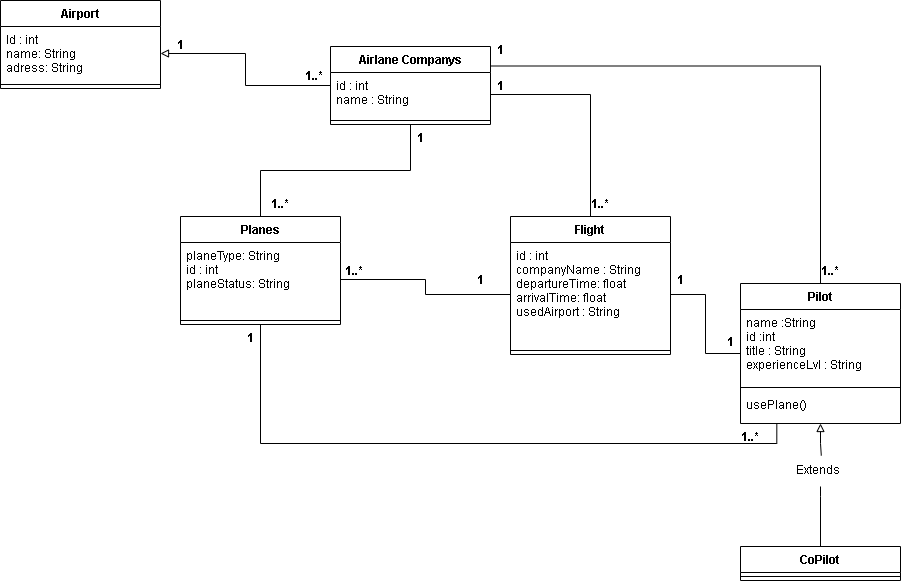

The diagram above was exported from draw.io. Its source (the exported page's mxGraphModel, read from the mxfile embedded in the PNG):
<mxGraphModel dx="1038" dy="547" grid="1" gridSize="10" guides="1" tooltips="1" connect="1" arrows="1" fold="1" page="1" pageScale="1" pageWidth="827" pageHeight="1169" math="0" shadow="0">
  <root>
    <mxCell id="0" />
    <mxCell id="1" parent="0" />
    <mxCell id="iJdCtciQm-XHfZu3X4iZ-10" style="edgeStyle=orthogonalEdgeStyle;rounded=0;orthogonalLoop=1;jettySize=auto;html=1;entryX=1;entryY=0.5;entryDx=0;entryDy=0;endArrow=block;endFill=0;" edge="1" parent="1" source="iJdCtciQm-XHfZu3X4iZ-2" target="iJdCtciQm-XHfZu3X4iZ-7">
      <mxGeometry relative="1" as="geometry" />
    </mxCell>
    <mxCell id="iJdCtciQm-XHfZu3X4iZ-20" style="edgeStyle=orthogonalEdgeStyle;rounded=0;orthogonalLoop=1;jettySize=auto;html=1;exitX=0.5;exitY=1;exitDx=0;exitDy=0;entryX=0.5;entryY=0;entryDx=0;entryDy=0;endArrow=none;endFill=0;" edge="1" parent="1" source="iJdCtciQm-XHfZu3X4iZ-2" target="iJdCtciQm-XHfZu3X4iZ-15">
      <mxGeometry relative="1" as="geometry" />
    </mxCell>
    <mxCell id="iJdCtciQm-XHfZu3X4iZ-2" value="Airlane Companys" style="swimlane;fontStyle=1;align=center;verticalAlign=top;childLayout=stackLayout;horizontal=1;startSize=26;horizontalStack=0;resizeParent=1;resizeParentMax=0;resizeLast=0;collapsible=1;marginBottom=0;" vertex="1" parent="1">
      <mxGeometry x="390" y="120" width="160" height="78" as="geometry" />
    </mxCell>
    <mxCell id="iJdCtciQm-XHfZu3X4iZ-3" value="id : int&#10;name : String" style="text;strokeColor=none;fillColor=none;align=left;verticalAlign=top;spacingLeft=4;spacingRight=4;overflow=hidden;rotatable=0;points=[[0,0.5],[1,0.5]];portConstraint=eastwest;" vertex="1" parent="iJdCtciQm-XHfZu3X4iZ-2">
      <mxGeometry y="26" width="160" height="44" as="geometry" />
    </mxCell>
    <mxCell id="iJdCtciQm-XHfZu3X4iZ-4" value="" style="line;strokeWidth=1;fillColor=none;align=left;verticalAlign=middle;spacingTop=-1;spacingLeft=3;spacingRight=3;rotatable=0;labelPosition=right;points=[];portConstraint=eastwest;" vertex="1" parent="iJdCtciQm-XHfZu3X4iZ-2">
      <mxGeometry y="70" width="160" height="8" as="geometry" />
    </mxCell>
    <mxCell id="iJdCtciQm-XHfZu3X4iZ-6" value="Airport" style="swimlane;fontStyle=1;align=center;verticalAlign=top;childLayout=stackLayout;horizontal=1;startSize=26;horizontalStack=0;resizeParent=1;resizeParentMax=0;resizeLast=0;collapsible=1;marginBottom=0;" vertex="1" parent="1">
      <mxGeometry x="60" y="74" width="160" height="88" as="geometry" />
    </mxCell>
    <mxCell id="iJdCtciQm-XHfZu3X4iZ-7" value="Id : int&#10;name: String&#10;adress: String" style="text;strokeColor=none;fillColor=none;align=left;verticalAlign=top;spacingLeft=4;spacingRight=4;overflow=hidden;rotatable=0;points=[[0,0.5],[1,0.5]];portConstraint=eastwest;" vertex="1" parent="iJdCtciQm-XHfZu3X4iZ-6">
      <mxGeometry y="26" width="160" height="54" as="geometry" />
    </mxCell>
    <mxCell id="iJdCtciQm-XHfZu3X4iZ-8" value="" style="line;strokeWidth=1;fillColor=none;align=left;verticalAlign=middle;spacingTop=-1;spacingLeft=3;spacingRight=3;rotatable=0;labelPosition=right;points=[];portConstraint=eastwest;" vertex="1" parent="iJdCtciQm-XHfZu3X4iZ-6">
      <mxGeometry y="80" width="160" height="8" as="geometry" />
    </mxCell>
    <mxCell id="iJdCtciQm-XHfZu3X4iZ-13" value="1..*" style="text;align=center;fontStyle=1;verticalAlign=middle;spacingLeft=3;spacingRight=3;strokeColor=none;rotatable=0;points=[[0,0.5],[1,0.5]];portConstraint=eastwest;" vertex="1" parent="1">
      <mxGeometry x="334" y="136" width="80" height="26" as="geometry" />
    </mxCell>
    <mxCell id="iJdCtciQm-XHfZu3X4iZ-14" value="1" style="text;align=center;fontStyle=1;verticalAlign=middle;spacingLeft=3;spacingRight=3;strokeColor=none;rotatable=0;points=[[0,0.5],[1,0.5]];portConstraint=eastwest;" vertex="1" parent="1">
      <mxGeometry x="200" y="105" width="80" height="26" as="geometry" />
    </mxCell>
    <mxCell id="iJdCtciQm-XHfZu3X4iZ-80" style="edgeStyle=orthogonalEdgeStyle;rounded=0;orthogonalLoop=1;jettySize=auto;html=1;entryX=0.227;entryY=1.012;entryDx=0;entryDy=0;entryPerimeter=0;startArrow=none;startFill=0;endArrow=none;endFill=0;" edge="1" parent="1" source="iJdCtciQm-XHfZu3X4iZ-15" target="iJdCtciQm-XHfZu3X4iZ-36">
      <mxGeometry relative="1" as="geometry" />
    </mxCell>
    <mxCell id="iJdCtciQm-XHfZu3X4iZ-15" value="Planes" style="swimlane;fontStyle=1;align=center;verticalAlign=top;childLayout=stackLayout;horizontal=1;startSize=26;horizontalStack=0;resizeParent=1;resizeParentMax=0;resizeLast=0;collapsible=1;marginBottom=0;" vertex="1" parent="1">
      <mxGeometry x="240" y="290" width="160" height="108" as="geometry" />
    </mxCell>
    <mxCell id="iJdCtciQm-XHfZu3X4iZ-16" value="planeType: String&#10;id : int&#10;planeStatus: String" style="text;strokeColor=none;fillColor=none;align=left;verticalAlign=top;spacingLeft=4;spacingRight=4;overflow=hidden;rotatable=0;points=[[0,0.5],[1,0.5]];portConstraint=eastwest;" vertex="1" parent="iJdCtciQm-XHfZu3X4iZ-15">
      <mxGeometry y="26" width="160" height="74" as="geometry" />
    </mxCell>
    <mxCell id="iJdCtciQm-XHfZu3X4iZ-17" value="" style="line;strokeWidth=1;fillColor=none;align=left;verticalAlign=middle;spacingTop=-1;spacingLeft=3;spacingRight=3;rotatable=0;labelPosition=right;points=[];portConstraint=eastwest;" vertex="1" parent="iJdCtciQm-XHfZu3X4iZ-15">
      <mxGeometry y="100" width="160" height="8" as="geometry" />
    </mxCell>
    <mxCell id="iJdCtciQm-XHfZu3X4iZ-21" value="1" style="text;align=center;fontStyle=1;verticalAlign=middle;spacingLeft=3;spacingRight=3;strokeColor=none;rotatable=0;points=[[0,0.5],[1,0.5]];portConstraint=eastwest;" vertex="1" parent="1">
      <mxGeometry x="440" y="198" width="80" height="26" as="geometry" />
    </mxCell>
    <mxCell id="iJdCtciQm-XHfZu3X4iZ-22" value="1..*" style="text;align=center;fontStyle=1;verticalAlign=middle;spacingLeft=3;spacingRight=3;strokeColor=none;rotatable=0;points=[[0,0.5],[1,0.5]];portConstraint=eastwest;" vertex="1" parent="1">
      <mxGeometry x="300" y="264" width="80" height="26" as="geometry" />
    </mxCell>
    <mxCell id="iJdCtciQm-XHfZu3X4iZ-30" style="edgeStyle=orthogonalEdgeStyle;rounded=0;orthogonalLoop=1;jettySize=auto;html=1;entryX=1;entryY=0.5;entryDx=0;entryDy=0;endArrow=none;endFill=0;" edge="1" parent="1" source="iJdCtciQm-XHfZu3X4iZ-23" target="iJdCtciQm-XHfZu3X4iZ-3">
      <mxGeometry relative="1" as="geometry" />
    </mxCell>
    <mxCell id="iJdCtciQm-XHfZu3X4iZ-23" value="Flight" style="swimlane;fontStyle=1;align=center;verticalAlign=top;childLayout=stackLayout;horizontal=1;startSize=26;horizontalStack=0;resizeParent=1;resizeParentMax=0;resizeLast=0;collapsible=1;marginBottom=0;" vertex="1" parent="1">
      <mxGeometry x="570" y="290" width="160" height="138" as="geometry" />
    </mxCell>
    <mxCell id="iJdCtciQm-XHfZu3X4iZ-24" value="id : int &#10;companyName : String&#10;departureTime: float&#10;arrivalTime: float&#10;usedAirport : String&#10;" style="text;strokeColor=none;fillColor=none;align=left;verticalAlign=top;spacingLeft=4;spacingRight=4;overflow=hidden;rotatable=0;points=[[0,0.5],[1,0.5]];portConstraint=eastwest;" vertex="1" parent="iJdCtciQm-XHfZu3X4iZ-23">
      <mxGeometry y="26" width="160" height="104" as="geometry" />
    </mxCell>
    <mxCell id="iJdCtciQm-XHfZu3X4iZ-25" value="" style="line;strokeWidth=1;fillColor=none;align=left;verticalAlign=middle;spacingTop=-1;spacingLeft=3;spacingRight=3;rotatable=0;labelPosition=right;points=[];portConstraint=eastwest;" vertex="1" parent="iJdCtciQm-XHfZu3X4iZ-23">
      <mxGeometry y="130" width="160" height="8" as="geometry" />
    </mxCell>
    <mxCell id="iJdCtciQm-XHfZu3X4iZ-27" style="edgeStyle=orthogonalEdgeStyle;rounded=0;orthogonalLoop=1;jettySize=auto;html=1;entryX=1;entryY=0.5;entryDx=0;entryDy=0;endArrow=none;endFill=0;" edge="1" parent="1" source="iJdCtciQm-XHfZu3X4iZ-24" target="iJdCtciQm-XHfZu3X4iZ-16">
      <mxGeometry relative="1" as="geometry" />
    </mxCell>
    <mxCell id="iJdCtciQm-XHfZu3X4iZ-28" value="1..*" style="text;align=center;fontStyle=1;verticalAlign=middle;spacingLeft=3;spacingRight=3;strokeColor=none;rotatable=0;points=[[0,0.5],[1,0.5]];portConstraint=eastwest;" vertex="1" parent="1">
      <mxGeometry x="374" y="331" width="80" height="26" as="geometry" />
    </mxCell>
    <mxCell id="iJdCtciQm-XHfZu3X4iZ-29" value="1" style="text;align=center;fontStyle=1;verticalAlign=middle;spacingLeft=3;spacingRight=3;strokeColor=none;rotatable=0;points=[[0,0.5],[1,0.5]];portConstraint=eastwest;" vertex="1" parent="1">
      <mxGeometry x="500" y="340" width="80" height="26" as="geometry" />
    </mxCell>
    <mxCell id="iJdCtciQm-XHfZu3X4iZ-31" value="1" style="text;align=center;fontStyle=1;verticalAlign=middle;spacingLeft=3;spacingRight=3;strokeColor=none;rotatable=0;points=[[0,0.5],[1,0.5]];portConstraint=eastwest;" vertex="1" parent="1">
      <mxGeometry x="520" y="146" width="80" height="26" as="geometry" />
    </mxCell>
    <mxCell id="iJdCtciQm-XHfZu3X4iZ-32" value="1..*" style="text;align=center;fontStyle=1;verticalAlign=middle;spacingLeft=3;spacingRight=3;strokeColor=none;rotatable=0;points=[[0,0.5],[1,0.5]];portConstraint=eastwest;" vertex="1" parent="1">
      <mxGeometry x="620" y="264" width="80" height="26" as="geometry" />
    </mxCell>
    <mxCell id="iJdCtciQm-XHfZu3X4iZ-51" style="edgeStyle=orthogonalEdgeStyle;rounded=0;orthogonalLoop=1;jettySize=auto;html=1;entryX=0.5;entryY=0;entryDx=0;entryDy=0;startArrow=none;startFill=0;endArrow=none;endFill=0;" edge="1" parent="1" target="iJdCtciQm-XHfZu3X4iZ-37">
      <mxGeometry relative="1" as="geometry">
        <mxPoint x="880" y="560" as="sourcePoint" />
        <Array as="points">
          <mxPoint x="880" y="570" />
          <mxPoint x="880" y="570" />
        </Array>
      </mxGeometry>
    </mxCell>
    <mxCell id="iJdCtciQm-XHfZu3X4iZ-61" style="edgeStyle=orthogonalEdgeStyle;rounded=0;orthogonalLoop=1;jettySize=auto;html=1;entryX=0.308;entryY=-0.036;entryDx=0;entryDy=0;entryPerimeter=0;startArrow=block;startFill=0;endArrow=none;endFill=0;" edge="1" parent="1" source="iJdCtciQm-XHfZu3X4iZ-33" target="iJdCtciQm-XHfZu3X4iZ-48">
      <mxGeometry relative="1" as="geometry" />
    </mxCell>
    <mxCell id="iJdCtciQm-XHfZu3X4iZ-64" style="edgeStyle=orthogonalEdgeStyle;rounded=0;orthogonalLoop=1;jettySize=auto;html=1;startArrow=none;startFill=0;endArrow=none;endFill=0;" edge="1" parent="1" source="iJdCtciQm-XHfZu3X4iZ-33" target="iJdCtciQm-XHfZu3X4iZ-24">
      <mxGeometry relative="1" as="geometry" />
    </mxCell>
    <mxCell id="iJdCtciQm-XHfZu3X4iZ-77" style="edgeStyle=orthogonalEdgeStyle;rounded=0;orthogonalLoop=1;jettySize=auto;html=1;entryX=1;entryY=0.25;entryDx=0;entryDy=0;startArrow=none;startFill=0;endArrow=none;endFill=0;" edge="1" parent="1" source="iJdCtciQm-XHfZu3X4iZ-33" target="iJdCtciQm-XHfZu3X4iZ-2">
      <mxGeometry relative="1" as="geometry">
        <Array as="points">
          <mxPoint x="880" y="140" />
        </Array>
      </mxGeometry>
    </mxCell>
    <mxCell id="iJdCtciQm-XHfZu3X4iZ-33" value="Pilot" style="swimlane;fontStyle=1;align=center;verticalAlign=top;childLayout=stackLayout;horizontal=1;startSize=26;horizontalStack=0;resizeParent=1;resizeParentMax=0;resizeLast=0;collapsible=1;marginBottom=0;" vertex="1" parent="1">
      <mxGeometry x="800" y="357" width="160" height="140" as="geometry" />
    </mxCell>
    <mxCell id="iJdCtciQm-XHfZu3X4iZ-34" value="name :String&#10;id :int&#10;title : String&#10;experienceLvl : String" style="text;strokeColor=none;fillColor=none;align=left;verticalAlign=top;spacingLeft=4;spacingRight=4;overflow=hidden;rotatable=0;points=[[0,0.5],[1,0.5]];portConstraint=eastwest;" vertex="1" parent="iJdCtciQm-XHfZu3X4iZ-33">
      <mxGeometry y="26" width="160" height="74" as="geometry" />
    </mxCell>
    <mxCell id="iJdCtciQm-XHfZu3X4iZ-35" value="" style="line;strokeWidth=1;fillColor=none;align=left;verticalAlign=middle;spacingTop=-1;spacingLeft=3;spacingRight=3;rotatable=0;labelPosition=right;points=[];portConstraint=eastwest;" vertex="1" parent="iJdCtciQm-XHfZu3X4iZ-33">
      <mxGeometry y="100" width="160" height="8" as="geometry" />
    </mxCell>
    <mxCell id="iJdCtciQm-XHfZu3X4iZ-36" value="usePlane()" style="text;strokeColor=none;fillColor=none;align=left;verticalAlign=top;spacingLeft=4;spacingRight=4;overflow=hidden;rotatable=0;points=[[0,0.5],[1,0.5]];portConstraint=eastwest;" vertex="1" parent="iJdCtciQm-XHfZu3X4iZ-33">
      <mxGeometry y="108" width="160" height="32" as="geometry" />
    </mxCell>
    <mxCell id="iJdCtciQm-XHfZu3X4iZ-37" value="CoPilot" style="swimlane;fontStyle=1;align=center;verticalAlign=top;childLayout=stackLayout;horizontal=1;startSize=26;horizontalStack=0;resizeParent=1;resizeParentMax=0;resizeLast=0;collapsible=1;marginBottom=0;" vertex="1" parent="1">
      <mxGeometry x="800" y="620" width="160" height="34" as="geometry" />
    </mxCell>
    <mxCell id="iJdCtciQm-XHfZu3X4iZ-39" value="" style="line;strokeWidth=1;fillColor=none;align=left;verticalAlign=middle;spacingTop=-1;spacingLeft=3;spacingRight=3;rotatable=0;labelPosition=right;points=[];portConstraint=eastwest;" vertex="1" parent="iJdCtciQm-XHfZu3X4iZ-37">
      <mxGeometry y="26" width="160" height="8" as="geometry" />
    </mxCell>
    <mxCell id="iJdCtciQm-XHfZu3X4iZ-48" value="Extends" style="text;strokeColor=none;fillColor=none;align=left;verticalAlign=top;spacingLeft=4;spacingRight=4;overflow=hidden;rotatable=0;points=[[0,0.5],[1,0.5]];portConstraint=eastwest;" vertex="1" parent="1">
      <mxGeometry x="850" y="530" width="100" height="26" as="geometry" />
    </mxCell>
    <mxCell id="iJdCtciQm-XHfZu3X4iZ-75" value="1" style="text;align=center;fontStyle=1;verticalAlign=middle;spacingLeft=3;spacingRight=3;strokeColor=none;rotatable=0;points=[[0,0.5],[1,0.5]];portConstraint=eastwest;" vertex="1" parent="1">
      <mxGeometry x="750" y="402" width="80" height="26" as="geometry" />
    </mxCell>
    <mxCell id="iJdCtciQm-XHfZu3X4iZ-76" value="1" style="text;align=center;fontStyle=1;verticalAlign=middle;spacingLeft=3;spacingRight=3;strokeColor=none;rotatable=0;points=[[0,0.5],[1,0.5]];portConstraint=eastwest;" vertex="1" parent="1">
      <mxGeometry x="700" y="340" width="80" height="26" as="geometry" />
    </mxCell>
    <mxCell id="iJdCtciQm-XHfZu3X4iZ-78" value="1" style="text;align=center;fontStyle=1;verticalAlign=middle;spacingLeft=3;spacingRight=3;strokeColor=none;rotatable=0;points=[[0,0.5],[1,0.5]];portConstraint=eastwest;" vertex="1" parent="1">
      <mxGeometry x="520" y="110" width="80" height="26" as="geometry" />
    </mxCell>
    <mxCell id="iJdCtciQm-XHfZu3X4iZ-79" value="1..*" style="text;align=center;fontStyle=1;verticalAlign=middle;spacingLeft=3;spacingRight=3;strokeColor=none;rotatable=0;points=[[0,0.5],[1,0.5]];portConstraint=eastwest;" vertex="1" parent="1">
      <mxGeometry x="850" y="331" width="80" height="26" as="geometry" />
    </mxCell>
    <mxCell id="iJdCtciQm-XHfZu3X4iZ-81" value="1..*" style="text;align=center;fontStyle=1;verticalAlign=middle;spacingLeft=3;spacingRight=3;strokeColor=none;rotatable=0;points=[[0,0.5],[1,0.5]];portConstraint=eastwest;" vertex="1" parent="1">
      <mxGeometry x="770" y="497" width="80" height="26" as="geometry" />
    </mxCell>
    <mxCell id="iJdCtciQm-XHfZu3X4iZ-82" value="1" style="text;align=center;fontStyle=1;verticalAlign=middle;spacingLeft=3;spacingRight=3;strokeColor=none;rotatable=0;points=[[0,0.5],[1,0.5]];portConstraint=eastwest;" vertex="1" parent="1">
      <mxGeometry x="270" y="398" width="80" height="26" as="geometry" />
    </mxCell>
  </root>
</mxGraphModel>